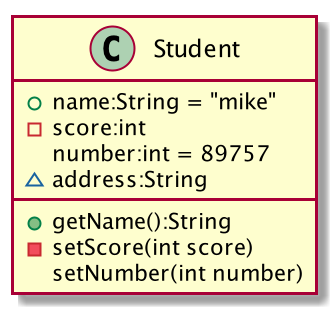

The diagram above was rendered by PlantUML. Its source (embedded in the PNG):
@startuml
class Student {
    + name:String = "mike"
    - score:int
number:int = 89757
    ~ address:String

    + getName():String
    - setScore(int score)
setNumber(int number)
}

@enduml